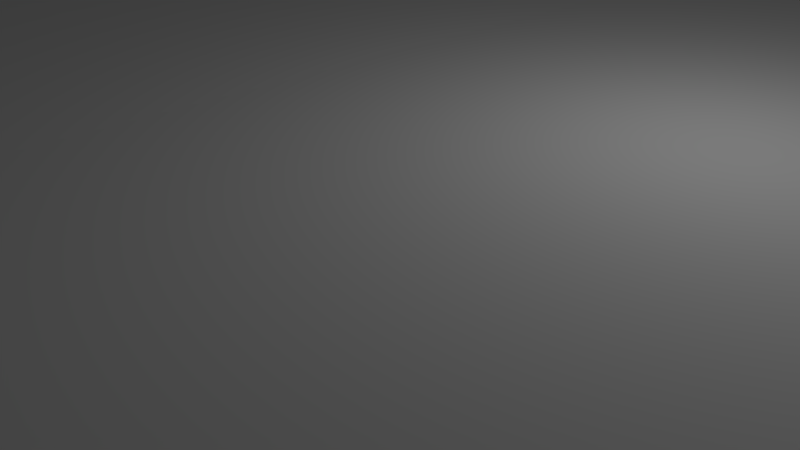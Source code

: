# Source: pla-plane03.blend  (saved by Blender 2.76.0; exported with 4.5.12 LTS)
import bpy
from mathutils import Matrix  # noqa: F401  (used for matrix-valued properties, if any)

bpy.ops.wm.read_factory_settings(use_empty=True)
scene = bpy.context.scene
scene.name = 'Scene'

# ---- collections
col_collection_1 = bpy.data.collections.new('Collection 1'); scene.collection.children.link(col_collection_1)

# ---- world
world_world = bpy.data.worlds.new('World'); scene.world = world_world
world_world.color = (0.05088, 0.05088, 0.05088)
world_world.use_sun_shadow = False
world_world.sun_shadow_jitter_overblur = 0.0
world_world.cycles.sampling_method = 'MANUAL'
world_world.cycles.sample_map_resolution = 256

# ---- cameras
cam_camera = bpy.data.cameras.new('Camera')
cam_camera.clip_end = 100.0
cam_camera.lens = 35.0
cam_camera.sensor_width = 32.0
cam_camera.sensor_height = 18.0
cam_camera.ortho_scale = 7.314
cam_camera.dof.focus_distance = 0.0
cam_camera.dof.aperture_fstop = 128.0

# ---- lights
light_lamp = bpy.data.lights.new('Lamp', 'POINT')
light_lamp.transmission_factor = 0.0
light_lamp.cutoff_distance = 30.0
light_lamp.energy = 100.0
light_lamp.shadow_buffer_clip_start = 1.001
light_lamp.shadow_soft_size = 0.1
light_lamp.shadow_maximum_resolution = 0.006
light_lamp.use_absolute_resolution = True
light_lamp.cycles.use_multiple_importance_sampling = False

# ---- meshes
me_cube_001 = bpy.data.meshes.new('Cube.001')
me_cube_001.from_pydata([(-0.1059, -4.485, 1.316), (19.01, -9.744, 1.316), (-17.59, -9.744, 1.316), (1.805, -5.01, 1.316), (-1.838, -5.006, 1.316), (-3.896, -5.625, 1.316), (4.037, -5.624, 1.316), (6.341, -6.258, 1.316), (-6.019, -6.263, 1.316), (8.674, -6.9, 1.316), (-8.136, -6.9, 1.316), (10.91, -7.514, 1.316), (-10.18, -7.514, 1.316), (13.19, -8.141, 1.316), (-12.24, -8.133, 1.316), (-14.36, -8.773, 1.316), (15.46, -8.767, 1.316), (-0.1059, -4.485, 2.113), (19.01, -9.744, 2.113), (-17.59, -9.744, 2.113), (1.805, -5.01, 4.404), (-1.838, -5.006, 4.404), (-3.896, -5.625, 4.976), (4.037, -5.624, 4.976), (6.341, -6.258, 4.747), (-6.019, -6.263, 4.747), (8.674, -6.9, 3.487), (-8.136, -6.9, 3.487), (10.91, -7.514, 3.029), (-10.18, -7.514, 3.029), (13.19, -8.141, 2.342), (-12.24, -8.133, 2.342), (-14.36, -8.773, 2.113), (15.46, -8.767, 2.113), (0.236, -5.624, 4.976), (-0.683, -5.624, 4.976), (-0.4394, -5.007, 4.404), (0.1536, -5.008, 4.404), (0.04834, -4.527, 2.298), (-0.2405, -4.525, 2.291), (-0.7498, -6.261, 4.747), (0.4256, -6.261, 4.747), (-0.0225, -4.502, 2.707), (-0.1052, -4.485, 2.364), (0.1162, -5.6, 8.841), (-0.3072, -5.6, 8.841), (-0.1994, -4.983, 6.292), (0.01271, -4.983, 6.292), (-0.1919, -4.5, 2.7), (-0.4809, -6.56, 11.06), (0.1988, -6.559, 11.06), (-1.731, -9.744, 1.316), (-1.73, -9.744, 2.113), (1.289, -9.744, 1.316), (1.277, -9.744, 2.113), (-1.73, -12.17, 2.113), (-1.731, -12.17, 1.316), (1.289, -12.17, 1.316), (1.277, -12.17, 2.113), (-1.73, -13.53, 2.113), (-1.731, -13.53, 1.316), (1.289, -13.53, 1.316), (1.277, -13.53, 2.113), (-0.2268, -12.17, 2.113), (-0.2268, -13.53, 2.113), (-1.73, -12.85, 2.113), (1.277, -12.85, 2.113), (-7.545, -13.53, 2.124), (0.5249, -12.17, 2.113), (0.5249, -13.53, 2.113), (-1.73, -12.51, 2.113), (1.277, -12.51, 2.113), (-0.9786, -12.17, 2.113), (-0.9786, -13.53, 2.113), (-1.73, -13.19, 2.113), (1.277, -13.19, 2.113), (-2.133, -12.17, 1.327), (-2.133, -12.17, 2.124), (0.5249, -12.85, 2.113), (-0.9786, -12.85, 2.113), (-0.9786, -12.51, 2.113), (0.5249, -12.51, 2.113), (0.5249, -13.19, 2.113), (-0.9786, -13.19, 2.113), (-0.4578, -12.17, 3.712), (-0.2268, -12.17, 3.712), (-0.4578, -13.77, 14.34), (-0.2268, -13.77, 14.34), (-0.2268, -13.19, 14.34), (-0.2268, -12.51, 8.504), (-0.2268, -12.85, 12.17), (-0.4578, -12.85, 12.17), (0.00553, -12.17, 3.712), (0.00553, -13.77, 14.34), (0.00553, -12.85, 12.17), (-0.4578, -12.51, 8.504), (0.00553, -12.51, 8.504), (0.00553, -13.19, 14.34), (-0.4578, -13.19, 14.34), (-7.546, -13.53, 1.327), (-3.438, -12.51, 2.124), (-6.184, -13.19, 2.124), (-4.824, -12.85, 2.124), (1.71, -12.17, 2.754), (1.722, -12.17, 1.957), (7.391, -13.53, 2.754), (7.403, -13.53, 1.957), (3.083, -12.51, 2.754), (5.95, -13.19, 2.754), (4.542, -12.85, 2.754), (-0.481, -6.511, 9.892), (-0.4814, -6.302, 7.122), (0.1984, -6.308, 7.251), (0.1987, -6.511, 9.901), (-0.4812, -6.383, 8.859), (0.1986, -6.388, 8.946)], [], [(5, 4, 3, 6), (4, 0, 3), (10, 8, 7, 9), (8, 5, 6, 7), (14, 12, 11, 13), (12, 10, 9, 11), (2, 15, 16, 1, 53, 51), (15, 14, 13, 16), (22, 35, 36, 21), (21, 36, 39), (27, 26, 24, 41, 40, 25), (25, 40, 35, 22), (31, 30, 28, 29), (29, 28, 26, 27), (19, 52, 54, 18, 33, 32), (32, 33, 30, 31), (4, 5, 22, 21), (11, 9, 26, 28), (3, 0, 17, 38, 20), (1, 16, 33, 18), (5, 8, 25, 22), (10, 12, 29, 27), (14, 15, 32, 31), (0, 4, 21, 39, 17), (9, 7, 24, 26), (13, 11, 28, 30), (6, 3, 20, 23), (2, 51, 52, 19), (8, 10, 27, 25), (12, 14, 31, 29), (16, 13, 30, 33), (15, 2, 19, 32), (7, 6, 23, 24), (37, 20, 38), (110, 113, 50, 49), (34, 23, 20, 37), (37, 38, 42, 47), (41, 24, 23, 34), (34, 37, 47, 44), (46, 47, 42, 43, 48), (45, 44, 47, 46), (49, 50, 44, 45), (35, 40, 111, 114, 110, 49, 45), (17, 39, 48, 43), (38, 17, 43, 42), (36, 35, 45, 46), (39, 36, 46, 48), (41, 34, 44, 50, 113, 115, 112), (52, 51, 56, 55), (53, 1, 18, 54), (56, 60, 99, 76), (51, 53, 57, 56), (54, 52, 55, 72, 63, 68, 58), (53, 54, 58, 57), (60, 61, 62, 69, 64, 73, 59), (56, 57, 61, 60), (83, 74, 59, 73), (61, 57, 104, 106), (72, 80, 95, 84), (79, 83, 98, 91), (80, 70, 65, 79), (69, 82, 97, 93), (73, 64, 87, 86), (72, 55, 70, 80), (71, 81, 78, 66), (58, 68, 81, 71), (68, 63, 85, 92), (75, 82, 69, 62), (66, 78, 82, 75), (81, 68, 92, 96), (80, 79, 91, 95), (83, 73, 86, 98), (79, 65, 74, 83), (97, 88, 87, 93), (96, 89, 90, 94), (89, 95, 91, 90), (85, 84, 95, 89), (92, 85, 89, 96), (94, 90, 88, 97), (88, 98, 86, 87), (90, 91, 98, 88), (64, 69, 93, 87), (78, 81, 96, 94), (82, 78, 94, 97), (63, 72, 84, 85), (77, 76, 99, 67, 101, 102, 100), (60, 59, 67, 99), (55, 56, 76, 77), (70, 55, 77, 100), (59, 74, 101, 67), (65, 70, 100, 102), (74, 65, 102, 101), (104, 103, 107, 109, 108, 105, 106), (75, 62, 105, 108), (71, 66, 109, 107), (66, 75, 108, 109), (62, 61, 106, 105), (57, 58, 103, 104), (58, 71, 107, 103), (40, 41, 112, 111), (114, 115, 113, 110), (111, 112, 115, 114)])
me_cube_001.use_remesh_preserve_volume = False
me_cube_001.use_remesh_preserve_attributes = False
me_cube_001.use_mirror_vertex_groups = False
me_cube_001.update()

# ---- objects
ob_cube_001 = bpy.data.objects.new('Cube.001', me_cube_001)
ob_lamp = bpy.data.objects.new('Lamp', light_lamp)
ob_camera = bpy.data.objects.new('Camera', cam_camera)

# ---- transforms, parenting, visibility, modifiers, constraints
ob_cube_001.location = (-140.8, 0.572, -0.2486)
ob_cube_001.rotation_euler = (0.0, -0.0, 1.571)
ob_cube_001.scale = (3.171, 15.97, 1.201)
ob_cube_001.lock_rotations_4d = False
ob_cube_001.empty_display_type = 'ARROWS'
ob_cube_001.lineart.crease_threshold = 0.0
ob_lamp.location = (4.076, 1.005, 5.904)
ob_lamp.rotation_euler = (0.6503, 0.05522, 1.866)
ob_lamp.lock_rotations_4d = False
ob_lamp.empty_display_type = 'ARROWS'
ob_lamp.color = (0.0, 0.0, 0.0, 0.0)
ob_lamp.lineart.crease_threshold = 0.0
ob_camera.location = (7.481, -6.508, 5.344)
ob_camera.rotation_euler = (1.109, 0.01082, 0.8149)
ob_camera.lock_rotations_4d = False
ob_camera.empty_display_type = 'ARROWS'
ob_camera.color = (0.0, 0.0, 0.0, 0.0)
ob_camera.display_type = 'WIRE'
ob_camera.lineart.crease_threshold = 0.0

# ---- collection membership
col_collection_1.objects.link(ob_cube_001)
col_collection_1.objects.link(ob_lamp)
col_collection_1.objects.link(ob_camera)

# ---- scene / render settings (as saved in the file)
scene.camera = ob_camera
scene.frame_start = 1; scene.frame_end = 250; scene.frame_set(1)
scene.render.engine = 'BLENDER_EEVEE_NEXT'
scene.render.image_settings.file_format = 'FFMPEG'
scene.render.image_settings.color_mode = 'RGB'
scene.render.resolution_percentage = 50
scene.render.dither_intensity = 0.0
scene.render.use_overwrite = False
scene.cycles.use_denoising = False
scene.cycles.samples = 10
scene.cycles.sampling_pattern = 'TABULATED_SOBOL'
scene.cycles.light_sampling_threshold = 0.0
scene.cycles.use_adaptive_sampling = False
scene.cycles.use_light_tree = False
scene.cycles.blur_glossy = 0.0
scene.cycles.pixel_filter_type = 'GAUSSIAN'
scene.cycles.sample_clamp_indirect = 0.0
scene.view_settings.view_transform = 'Standard'
bpy.context.view_layer.update()
